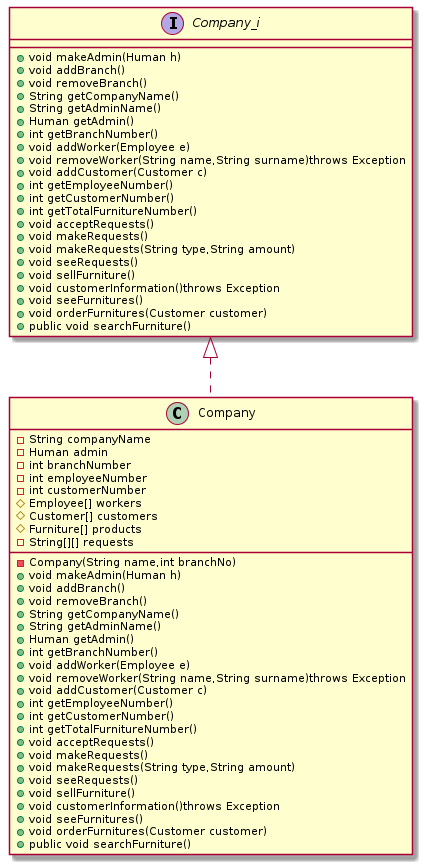

The diagram above was rendered by PlantUML. Its source (embedded in the PNG):
@startuml company
interface Company_i{
+void makeAdmin(Human h)
+void addBranch()
+void removeBranch()
+String getCompanyName()
+String getAdminName()
+Human getAdmin()
+int getBranchNumber()
+void addWorker(Employee e)
+void removeWorker(String name,String surname)throws Exception
+void addCustomer(Customer c)
+int getEmployeeNumber()
+int getCustomerNumber()
+int getTotalFurnitureNumber()
+void acceptRequests()
+void makeRequests()
+void makeRequests(String type,String amount)
+void seeRequests()
+void sellFurniture()
+void customerInformation()throws Exception
+void seeFurnitures()
+void orderFurnitures(Customer customer)
+public void searchFurniture()
}
class Company{
-String companyName
-Human admin
-int branchNumber
-int employeeNumber
-int customerNumber
#Employee[] workers
#Customer[] customers
#Furniture[] products
-String[][] requests
-Company(String name,int branchNo)
+void makeAdmin(Human h)
+void addBranch()
+void removeBranch()
+String getCompanyName()
+String getAdminName()
+Human getAdmin()
+int getBranchNumber()
+void addWorker(Employee e)
+void removeWorker(String name,String surname)throws Exception
+void addCustomer(Customer c)
+int getEmployeeNumber()
+int getCustomerNumber()
+int getTotalFurnitureNumber()
+void acceptRequests()
+void makeRequests()
+void makeRequests(String type,String amount)
+void seeRequests()
+void sellFurniture()
+void customerInformation()throws Exception
+void seeFurnitures()
+void orderFurnitures(Customer customer)
+public void searchFurniture()
}
Company_i<|..Company
@enduml